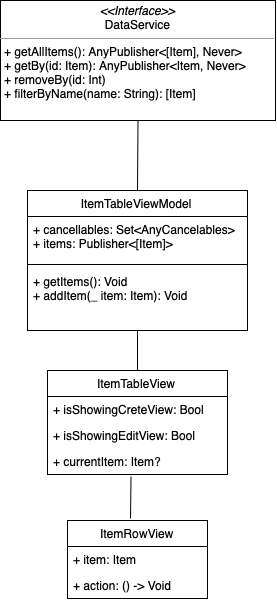

The diagram above was exported from draw.io. Its source (the exported page's mxGraphModel, read from the mxfile embedded in the PNG):
<mxGraphModel dx="1082" dy="721" grid="1" gridSize="10" guides="1" tooltips="1" connect="1" arrows="1" fold="1" page="1" pageScale="1" pageWidth="850" pageHeight="1100" math="0" shadow="0">
  <root>
    <mxCell id="0" />
    <mxCell id="1" parent="0" />
    <mxCell id="P20TRD_srfp0_Gqmsl5C-1" value="ItemTableView" style="swimlane;fontStyle=0;childLayout=stackLayout;horizontal=1;startSize=26;fillColor=none;horizontalStack=0;resizeParent=1;resizeParentMax=0;resizeLast=0;collapsible=1;marginBottom=0;" vertex="1" parent="1">
      <mxGeometry x="335" y="700" width="180" height="104" as="geometry" />
    </mxCell>
    <mxCell id="P20TRD_srfp0_Gqmsl5C-2" value="+ isShowingCreteView: Bool" style="text;strokeColor=none;fillColor=none;align=left;verticalAlign=top;spacingLeft=4;spacingRight=4;overflow=hidden;rotatable=0;points=[[0,0.5],[1,0.5]];portConstraint=eastwest;" vertex="1" parent="P20TRD_srfp0_Gqmsl5C-1">
      <mxGeometry y="26" width="180" height="26" as="geometry" />
    </mxCell>
    <mxCell id="P20TRD_srfp0_Gqmsl5C-3" value="+ isShowingEditView: Bool" style="text;strokeColor=none;fillColor=none;align=left;verticalAlign=top;spacingLeft=4;spacingRight=4;overflow=hidden;rotatable=0;points=[[0,0.5],[1,0.5]];portConstraint=eastwest;" vertex="1" parent="P20TRD_srfp0_Gqmsl5C-1">
      <mxGeometry y="52" width="180" height="26" as="geometry" />
    </mxCell>
    <mxCell id="P20TRD_srfp0_Gqmsl5C-4" value="+ currentItem: Item?" style="text;strokeColor=none;fillColor=none;align=left;verticalAlign=top;spacingLeft=4;spacingRight=4;overflow=hidden;rotatable=0;points=[[0,0.5],[1,0.5]];portConstraint=eastwest;" vertex="1" parent="P20TRD_srfp0_Gqmsl5C-1">
      <mxGeometry y="78" width="180" height="26" as="geometry" />
    </mxCell>
    <mxCell id="P20TRD_srfp0_Gqmsl5C-5" value="ItemRowView" style="swimlane;fontStyle=0;childLayout=stackLayout;horizontal=1;startSize=26;fillColor=none;horizontalStack=0;resizeParent=1;resizeParentMax=0;resizeLast=0;collapsible=1;marginBottom=0;" vertex="1" parent="1">
      <mxGeometry x="355" y="850" width="140" height="78" as="geometry" />
    </mxCell>
    <mxCell id="P20TRD_srfp0_Gqmsl5C-6" value="+ item: Item" style="text;strokeColor=none;fillColor=none;align=left;verticalAlign=top;spacingLeft=4;spacingRight=4;overflow=hidden;rotatable=0;points=[[0,0.5],[1,0.5]];portConstraint=eastwest;" vertex="1" parent="P20TRD_srfp0_Gqmsl5C-5">
      <mxGeometry y="26" width="140" height="26" as="geometry" />
    </mxCell>
    <mxCell id="P20TRD_srfp0_Gqmsl5C-7" value="+ action: () -&gt; Void" style="text;strokeColor=none;fillColor=none;align=left;verticalAlign=top;spacingLeft=4;spacingRight=4;overflow=hidden;rotatable=0;points=[[0,0.5],[1,0.5]];portConstraint=eastwest;" vertex="1" parent="P20TRD_srfp0_Gqmsl5C-5">
      <mxGeometry y="52" width="140" height="26" as="geometry" />
    </mxCell>
    <mxCell id="P20TRD_srfp0_Gqmsl5C-9" value="" style="endArrow=none;html=1;exitX=0.464;exitY=1.077;exitDx=0;exitDy=0;exitPerimeter=0;entryX=0.45;entryY=-0.026;entryDx=0;entryDy=0;entryPerimeter=0;" edge="1" parent="1" source="P20TRD_srfp0_Gqmsl5C-4" target="P20TRD_srfp0_Gqmsl5C-5">
      <mxGeometry width="50" height="50" relative="1" as="geometry">
        <mxPoint x="490" y="470" as="sourcePoint" />
        <mxPoint x="540" y="420" as="targetPoint" />
      </mxGeometry>
    </mxCell>
    <mxCell id="P20TRD_srfp0_Gqmsl5C-10" value="ItemTableViewModel" style="swimlane;fontStyle=0;align=center;verticalAlign=top;childLayout=stackLayout;horizontal=1;startSize=26;horizontalStack=0;resizeParent=1;resizeParentMax=0;resizeLast=0;collapsible=1;marginBottom=0;" vertex="1" parent="1">
      <mxGeometry x="315" y="520" width="220" height="140" as="geometry">
        <mxRectangle x="355" y="460" width="140" height="26" as="alternateBounds" />
      </mxGeometry>
    </mxCell>
    <mxCell id="P20TRD_srfp0_Gqmsl5C-11" value="+ cancellables: Set&lt;AnyCancelables&gt;&#10;+ items: Publisher&lt;[Item]&gt;" style="text;strokeColor=none;fillColor=none;align=left;verticalAlign=top;spacingLeft=4;spacingRight=4;overflow=hidden;rotatable=0;points=[[0,0.5],[1,0.5]];portConstraint=eastwest;" vertex="1" parent="P20TRD_srfp0_Gqmsl5C-10">
      <mxGeometry y="26" width="220" height="44" as="geometry" />
    </mxCell>
    <mxCell id="P20TRD_srfp0_Gqmsl5C-12" value="" style="line;strokeWidth=1;fillColor=none;align=left;verticalAlign=middle;spacingTop=-1;spacingLeft=3;spacingRight=3;rotatable=0;labelPosition=right;points=[];portConstraint=eastwest;" vertex="1" parent="P20TRD_srfp0_Gqmsl5C-10">
      <mxGeometry y="70" width="220" height="8" as="geometry" />
    </mxCell>
    <mxCell id="P20TRD_srfp0_Gqmsl5C-13" value="+ getItems(): Void&#10;+ addItem(_ item: Item): Void" style="text;strokeColor=none;fillColor=none;align=left;verticalAlign=top;spacingLeft=4;spacingRight=4;overflow=hidden;rotatable=0;points=[[0,0.5],[1,0.5]];portConstraint=eastwest;" vertex="1" parent="P20TRD_srfp0_Gqmsl5C-10">
      <mxGeometry y="78" width="220" height="62" as="geometry" />
    </mxCell>
    <mxCell id="P20TRD_srfp0_Gqmsl5C-15" value="" style="endArrow=none;html=1;exitX=0.5;exitY=0;exitDx=0;exitDy=0;entryX=0.5;entryY=1;entryDx=0;entryDy=0;" edge="1" parent="1" source="P20TRD_srfp0_Gqmsl5C-1" target="P20TRD_srfp0_Gqmsl5C-10">
      <mxGeometry width="50" height="50" relative="1" as="geometry">
        <mxPoint x="360" y="560" as="sourcePoint" />
        <mxPoint x="410" y="510" as="targetPoint" />
      </mxGeometry>
    </mxCell>
    <mxCell id="P20TRD_srfp0_Gqmsl5C-17" value="&lt;p style=&quot;margin: 0px ; margin-top: 4px ; text-align: center&quot;&gt;&lt;i&gt;&amp;lt;&amp;lt;Interface&amp;gt;&amp;gt;&lt;/i&gt;&lt;br&gt;DataService&lt;/p&gt;&lt;hr size=&quot;1&quot;&gt;&lt;p style=&quot;margin: 0px ; margin-left: 4px&quot;&gt;+ getAllItems(): AnyPublisher&amp;lt;[Item], Never&amp;gt;&lt;br&gt;+ getBy(id: Item): AnyPublisher&amp;lt;Item, Never&amp;gt;&lt;/p&gt;&lt;p style=&quot;margin: 0px ; margin-left: 4px&quot;&gt;+ removeBy(id: Int)&lt;/p&gt;&lt;p style=&quot;margin: 0px ; margin-left: 4px&quot;&gt;+ filterByName(name: String): [Item]&lt;/p&gt;" style="verticalAlign=top;align=left;overflow=fill;fontSize=12;fontFamily=Helvetica;html=1;" vertex="1" parent="1">
      <mxGeometry x="288" y="330" width="275" height="120" as="geometry" />
    </mxCell>
    <mxCell id="P20TRD_srfp0_Gqmsl5C-18" value="" style="endArrow=none;html=1;entryX=0.5;entryY=0;entryDx=0;entryDy=0;exitX=0.5;exitY=1;exitDx=0;exitDy=0;" edge="1" parent="1" source="P20TRD_srfp0_Gqmsl5C-17" target="P20TRD_srfp0_Gqmsl5C-10">
      <mxGeometry width="50" height="50" relative="1" as="geometry">
        <mxPoint x="425" y="460" as="sourcePoint" />
        <mxPoint x="410" y="530" as="targetPoint" />
      </mxGeometry>
    </mxCell>
  </root>
</mxGraphModel>